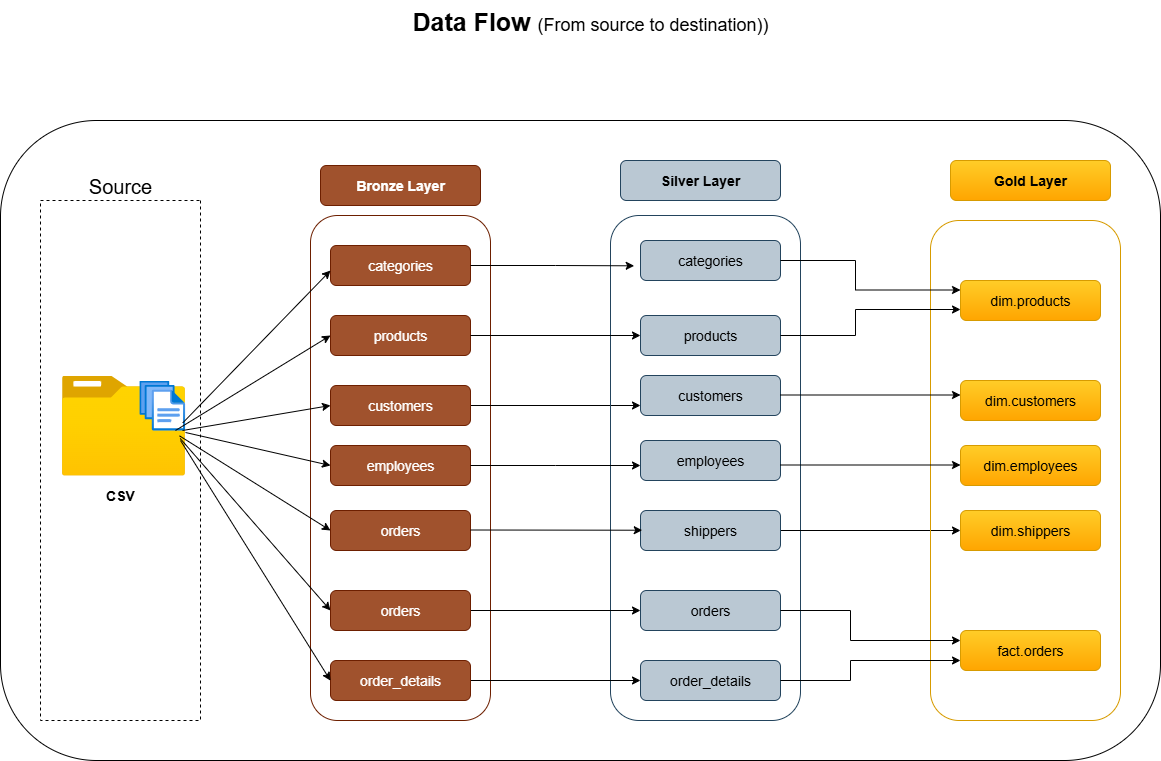

The diagram above was exported from draw.io. Its source (the exported page's mxGraphModel, read from the mxfile embedded in the PNG):
<mxGraphModel dx="786" dy="1616" grid="1" gridSize="10" guides="1" tooltips="1" connect="1" arrows="1" fold="1" page="1" pageScale="1" pageWidth="850" pageHeight="1100" math="0" shadow="0">
  <root>
    <mxCell id="0" />
    <mxCell id="1" parent="0" />
    <mxCell id="eWXR2fjr_c2glAtYahY4-3" value="&lt;font style=&quot;font-size: 20px;&quot;&gt;Source&lt;/font&gt;" style="text;html=1;align=center;verticalAlign=middle;whiteSpace=wrap;rounded=0;" parent="1" vertex="1">
      <mxGeometry x="130" y="130" width="60" height="30" as="geometry" />
    </mxCell>
    <mxCell id="eWXR2fjr_c2glAtYahY4-4" value="" style="rounded=0;whiteSpace=wrap;html=1;direction=south;fillColor=none;dashed=1;" parent="1" vertex="1">
      <mxGeometry x="80" y="160" width="160" height="520" as="geometry" />
    </mxCell>
    <mxCell id="eWXR2fjr_c2glAtYahY4-5" value="" style="image;aspect=fixed;html=1;points=[];align=center;fontSize=12;image=img/lib/azure2/general/Folder_Blank.svg;" parent="1" vertex="1">
      <mxGeometry x="101.36999999999999" y="335" width="123.21" height="100" as="geometry" />
    </mxCell>
    <mxCell id="eWXR2fjr_c2glAtYahY4-6" value="" style="image;aspect=fixed;html=1;points=[];align=center;fontSize=12;image=img/lib/azure2/general/Files.svg;" parent="1" vertex="1">
      <mxGeometry x="178.87" y="340" width="45.71" height="50" as="geometry" />
    </mxCell>
    <mxCell id="eWXR2fjr_c2glAtYahY4-7" value="&lt;font style=&quot;font-size: 14px;&quot;&gt;&lt;b&gt;CSV&lt;/b&gt;&lt;/font&gt;" style="text;html=1;align=center;verticalAlign=middle;whiteSpace=wrap;rounded=0;" parent="1" vertex="1">
      <mxGeometry x="130" y="440" width="60" height="30" as="geometry" />
    </mxCell>
    <mxCell id="eWXR2fjr_c2glAtYahY4-8" value="" style="rounded=1;whiteSpace=wrap;html=1;direction=south;fillColor=none;fontColor=#ffffff;strokeColor=#6D1F00;" parent="1" vertex="1">
      <mxGeometry x="350" y="175" width="180" height="505" as="geometry" />
    </mxCell>
    <mxCell id="eWXR2fjr_c2glAtYahY4-10" value="&lt;font style=&quot;font-size: 14px;&quot;&gt;&lt;b&gt;Bronze Layer&lt;/b&gt;&lt;/font&gt;" style="text;html=1;align=center;verticalAlign=middle;whiteSpace=wrap;rounded=1;fillColor=#a0522d;fontColor=#ffffff;strokeColor=#6D1F00;" parent="1" vertex="1">
      <mxGeometry x="360" y="125" width="160" height="40" as="geometry" />
    </mxCell>
    <mxCell id="eWXR2fjr_c2glAtYahY4-11" value="&lt;font style=&quot;font-size: 14px;&quot;&gt;orders&lt;/font&gt;" style="text;html=1;align=center;verticalAlign=middle;whiteSpace=wrap;rounded=1;fillColor=#a0522d;fontColor=#ffffff;strokeColor=#6D1F00;" parent="1" vertex="1">
      <mxGeometry x="370" y="470" width="140" height="40" as="geometry" />
    </mxCell>
    <mxCell id="eWXR2fjr_c2glAtYahY4-13" value="&lt;font style=&quot;font-size: 14px;&quot;&gt;categories&lt;/font&gt;" style="text;html=1;align=center;verticalAlign=middle;whiteSpace=wrap;rounded=1;fillColor=#a0522d;fontColor=#ffffff;strokeColor=#6D1F00;" parent="1" vertex="1">
      <mxGeometry x="370" y="205" width="140" height="40" as="geometry" />
    </mxCell>
    <mxCell id="eWXR2fjr_c2glAtYahY4-14" value="&lt;font style=&quot;font-size: 14px;&quot;&gt;employees&lt;/font&gt;" style="text;html=1;align=center;verticalAlign=middle;whiteSpace=wrap;rounded=1;fillColor=#a0522d;fontColor=#ffffff;strokeColor=#6D1F00;" parent="1" vertex="1">
      <mxGeometry x="370" y="405" width="140" height="40" as="geometry" />
    </mxCell>
    <mxCell id="GSougKcovdY-461DyGkn-13" style="edgeStyle=orthogonalEdgeStyle;rounded=0;orthogonalLoop=1;jettySize=auto;html=1;entryX=0;entryY=0.75;entryDx=0;entryDy=0;" parent="1" source="eWXR2fjr_c2glAtYahY4-15" target="rAqNf_bQ__Z5PtS0U536-6" edge="1">
      <mxGeometry relative="1" as="geometry" />
    </mxCell>
    <mxCell id="eWXR2fjr_c2glAtYahY4-15" value="&lt;font style=&quot;font-size: 14px;&quot;&gt;customers&lt;/font&gt;" style="text;html=1;align=center;verticalAlign=middle;whiteSpace=wrap;rounded=1;fillColor=#a0522d;fontColor=#ffffff;strokeColor=#6D1F00;" parent="1" vertex="1">
      <mxGeometry x="370" y="345" width="140" height="40" as="geometry" />
    </mxCell>
    <mxCell id="eWXR2fjr_c2glAtYahY4-16" value="&lt;font style=&quot;font-size: 14px;&quot;&gt;products&lt;/font&gt;" style="text;html=1;align=center;verticalAlign=middle;whiteSpace=wrap;rounded=1;fillColor=#a0522d;fontColor=#ffffff;strokeColor=#6D1F00;" parent="1" vertex="1">
      <mxGeometry x="370" y="275" width="140" height="40" as="geometry" />
    </mxCell>
    <mxCell id="eWXR2fjr_c2glAtYahY4-21" value="" style="endArrow=classic;html=1;rounded=0;entryX=0.109;entryY=0.889;entryDx=0;entryDy=0;entryPerimeter=0;exitX=0.982;exitY=0.473;exitDx=0;exitDy=0;exitPerimeter=0;" parent="1" source="eWXR2fjr_c2glAtYahY4-5" target="eWXR2fjr_c2glAtYahY4-8" edge="1">
      <mxGeometry width="50" height="50" relative="1" as="geometry">
        <mxPoint x="224.57999999999998" y="325" as="sourcePoint" />
        <mxPoint x="274.58" y="275" as="targetPoint" />
      </mxGeometry>
    </mxCell>
    <mxCell id="eWXR2fjr_c2glAtYahY4-22" value="" style="endArrow=classic;html=1;rounded=0;exitX=0.79;exitY=1;exitDx=0;exitDy=0;exitPerimeter=0;entryX=0;entryY=0.5;entryDx=0;entryDy=0;" parent="1" source="eWXR2fjr_c2glAtYahY4-6" target="eWXR2fjr_c2glAtYahY4-16" edge="1">
      <mxGeometry width="50" height="50" relative="1" as="geometry">
        <mxPoint x="220" y="330" as="sourcePoint" />
        <mxPoint x="274.58" y="280" as="targetPoint" />
      </mxGeometry>
    </mxCell>
    <mxCell id="eWXR2fjr_c2glAtYahY4-23" value="" style="endArrow=classic;html=1;rounded=0;entryX=0;entryY=0.5;entryDx=0;entryDy=0;" parent="1" target="eWXR2fjr_c2glAtYahY4-15" edge="1">
      <mxGeometry width="50" height="50" relative="1" as="geometry">
        <mxPoint x="222" y="390" as="sourcePoint" />
        <mxPoint x="271.61" y="290" as="targetPoint" />
      </mxGeometry>
    </mxCell>
    <mxCell id="eWXR2fjr_c2glAtYahY4-24" value="" style="endArrow=classic;html=1;rounded=0;entryX=0;entryY=0.5;entryDx=0;entryDy=0;exitX=1.009;exitY=1.04;exitDx=0;exitDy=0;exitPerimeter=0;" parent="1" source="eWXR2fjr_c2glAtYahY4-6" target="eWXR2fjr_c2glAtYahY4-14" edge="1">
      <mxGeometry width="50" height="50" relative="1" as="geometry">
        <mxPoint x="220" y="341" as="sourcePoint" />
        <mxPoint x="260" y="295" as="targetPoint" />
      </mxGeometry>
    </mxCell>
    <mxCell id="eWXR2fjr_c2glAtYahY4-25" value="" style="endArrow=classic;html=1;rounded=0;entryX=0;entryY=0.5;entryDx=0;entryDy=0;exitX=0.893;exitY=1.16;exitDx=0;exitDy=0;exitPerimeter=0;" parent="1" source="eWXR2fjr_c2glAtYahY4-6" target="robTg-MLxb13-Rk3DJUU-1" edge="1">
      <mxGeometry width="50" height="50" relative="1" as="geometry">
        <mxPoint x="220" y="345" as="sourcePoint" />
        <mxPoint x="270" y="295" as="targetPoint" />
      </mxGeometry>
    </mxCell>
    <mxCell id="rAqNf_bQ__Z5PtS0U536-1" value="" style="rounded=1;whiteSpace=wrap;html=1;direction=south;fillColor=none;strokeColor=#23445d;gradientColor=default;" parent="1" vertex="1">
      <mxGeometry x="650" y="175" width="190" height="505" as="geometry" />
    </mxCell>
    <mxCell id="rAqNf_bQ__Z5PtS0U536-2" value="&lt;font style=&quot;font-size: 14px;&quot;&gt;&lt;b&gt;Silver Layer&lt;/b&gt;&lt;/font&gt;" style="text;html=1;align=center;verticalAlign=middle;whiteSpace=wrap;rounded=1;fillColor=#bac8d3;strokeColor=#23445d;" parent="1" vertex="1">
      <mxGeometry x="660" y="120" width="160" height="40" as="geometry" />
    </mxCell>
    <mxCell id="rAqNf_bQ__Z5PtS0U536-3" value="&lt;font style=&quot;font-size: 14px;&quot;&gt;order_details&lt;/font&gt;" style="text;html=1;align=center;verticalAlign=middle;whiteSpace=wrap;rounded=1;fillColor=#bac8d3;strokeColor=#23445d;" parent="1" vertex="1">
      <mxGeometry x="680" y="620" width="140" height="40" as="geometry" />
    </mxCell>
    <mxCell id="rAqNf_bQ__Z5PtS0U536-4" value="&lt;font style=&quot;font-size: 14px;&quot;&gt;categories&lt;/font&gt;" style="text;html=1;align=center;verticalAlign=middle;whiteSpace=wrap;rounded=1;fillColor=#bac8d3;strokeColor=#23445d;" parent="1" vertex="1">
      <mxGeometry x="680" y="200" width="140" height="40" as="geometry" />
    </mxCell>
    <mxCell id="rAqNf_bQ__Z5PtS0U536-5" value="&lt;font style=&quot;font-size: 14px;&quot;&gt;employees&lt;/font&gt;" style="text;html=1;align=center;verticalAlign=middle;whiteSpace=wrap;rounded=1;fillColor=#bac8d3;strokeColor=#23445d;" parent="1" vertex="1">
      <mxGeometry x="680" y="400" width="140" height="40" as="geometry" />
    </mxCell>
    <mxCell id="rAqNf_bQ__Z5PtS0U536-6" value="&lt;font style=&quot;font-size: 14px;&quot;&gt;customers&lt;/font&gt;" style="text;html=1;align=center;verticalAlign=middle;whiteSpace=wrap;rounded=1;fillColor=#bac8d3;strokeColor=#23445d;" parent="1" vertex="1">
      <mxGeometry x="680" y="335" width="140" height="40" as="geometry" />
    </mxCell>
    <mxCell id="rAqNf_bQ__Z5PtS0U536-7" value="&lt;font style=&quot;font-size: 14px;&quot;&gt;products&lt;/font&gt;" style="text;html=1;align=center;verticalAlign=middle;whiteSpace=wrap;rounded=1;fillColor=#bac8d3;strokeColor=#23445d;" parent="1" vertex="1">
      <mxGeometry x="680" y="275" width="140" height="40" as="geometry" />
    </mxCell>
    <mxCell id="SCp8jUkfcSdcLLilt0EY-1" value="&lt;font style=&quot;&quot;&gt;&lt;b style=&quot;font-size: 25px;&quot;&gt;Data Flow&amp;nbsp;&lt;/b&gt;&lt;font style=&quot;font-size: 18px;&quot;&gt;(From source to destination))&lt;/font&gt;&lt;/font&gt;" style="text;html=1;align=center;verticalAlign=middle;whiteSpace=wrap;rounded=0;" parent="1" vertex="1">
      <mxGeometry x="390" y="-40" width="480" height="40" as="geometry" />
    </mxCell>
    <mxCell id="GSougKcovdY-461DyGkn-7" style="edgeStyle=orthogonalEdgeStyle;rounded=0;orthogonalLoop=1;jettySize=auto;html=1;entryX=0;entryY=0.5;entryDx=0;entryDy=0;" parent="1" source="robTg-MLxb13-Rk3DJUU-1" target="GSougKcovdY-461DyGkn-2" edge="1">
      <mxGeometry relative="1" as="geometry" />
    </mxCell>
    <mxCell id="robTg-MLxb13-Rk3DJUU-1" value="&lt;font style=&quot;font-size: 14px;&quot;&gt;orders&lt;/font&gt;" style="text;html=1;align=center;verticalAlign=middle;whiteSpace=wrap;rounded=1;fillColor=#a0522d;fontColor=#ffffff;strokeColor=#6D1F00;" parent="1" vertex="1">
      <mxGeometry x="370" y="550" width="140" height="40" as="geometry" />
    </mxCell>
    <mxCell id="robTg-MLxb13-Rk3DJUU-2" value="" style="endArrow=classic;html=1;rounded=0;entryX=0;entryY=0.5;entryDx=0;entryDy=0;exitX=0.878;exitY=1.107;exitDx=0;exitDy=0;exitPerimeter=0;" parent="1" source="eWXR2fjr_c2glAtYahY4-6" target="eWXR2fjr_c2glAtYahY4-11" edge="1">
      <mxGeometry width="50" height="50" relative="1" as="geometry">
        <mxPoint x="230" y="355" as="sourcePoint" />
        <mxPoint x="380" y="596" as="targetPoint" />
      </mxGeometry>
    </mxCell>
    <mxCell id="GSougKcovdY-461DyGkn-6" style="edgeStyle=orthogonalEdgeStyle;rounded=0;orthogonalLoop=1;jettySize=auto;html=1;entryX=0;entryY=0.5;entryDx=0;entryDy=0;" parent="1" source="robTg-MLxb13-Rk3DJUU-3" target="rAqNf_bQ__Z5PtS0U536-3" edge="1">
      <mxGeometry relative="1" as="geometry" />
    </mxCell>
    <mxCell id="robTg-MLxb13-Rk3DJUU-3" value="&lt;font style=&quot;font-size: 14px;&quot;&gt;order_details&lt;/font&gt;" style="text;html=1;align=center;verticalAlign=middle;whiteSpace=wrap;rounded=1;fillColor=#a0522d;fontColor=#ffffff;strokeColor=#6D1F00;" parent="1" vertex="1">
      <mxGeometry x="370" y="620" width="140" height="40" as="geometry" />
    </mxCell>
    <mxCell id="robTg-MLxb13-Rk3DJUU-4" value="" style="endArrow=classic;html=1;rounded=0;entryX=0.921;entryY=0.889;entryDx=0;entryDy=0;entryPerimeter=0;exitX=0.963;exitY=0.65;exitDx=0;exitDy=0;exitPerimeter=0;" parent="1" source="eWXR2fjr_c2glAtYahY4-5" target="eWXR2fjr_c2glAtYahY4-8" edge="1">
      <mxGeometry width="50" height="50" relative="1" as="geometry">
        <mxPoint x="230" y="410" as="sourcePoint" />
        <mxPoint x="380" y="580" as="targetPoint" />
      </mxGeometry>
    </mxCell>
    <mxCell id="8rNHgXzo3ja-5dAUGmvG-18" style="edgeStyle=orthogonalEdgeStyle;rounded=0;orthogonalLoop=1;jettySize=auto;html=1;entryX=0;entryY=0.5;entryDx=0;entryDy=0;" edge="1" parent="1" source="GSougKcovdY-461DyGkn-1" target="8rNHgXzo3ja-5dAUGmvG-8">
      <mxGeometry relative="1" as="geometry" />
    </mxCell>
    <mxCell id="GSougKcovdY-461DyGkn-1" value="&lt;font style=&quot;font-size: 14px;&quot;&gt;shippers&lt;/font&gt;" style="text;html=1;align=center;verticalAlign=middle;whiteSpace=wrap;rounded=1;fillColor=#bac8d3;strokeColor=#23445d;" parent="1" vertex="1">
      <mxGeometry x="680" y="470" width="140" height="40" as="geometry" />
    </mxCell>
    <mxCell id="GSougKcovdY-461DyGkn-2" value="&lt;font style=&quot;font-size: 14px;&quot;&gt;orders&lt;/font&gt;" style="text;html=1;align=center;verticalAlign=middle;whiteSpace=wrap;rounded=1;fillColor=#bac8d3;strokeColor=#23445d;" parent="1" vertex="1">
      <mxGeometry x="680" y="550" width="140" height="40" as="geometry" />
    </mxCell>
    <mxCell id="GSougKcovdY-461DyGkn-10" value="" style="endArrow=classic;html=1;rounded=0;entryX=0.644;entryY=0.833;entryDx=0;entryDy=0;entryPerimeter=0;" parent="1" edge="1">
      <mxGeometry width="50" height="50" relative="1" as="geometry">
        <mxPoint x="510" y="489.5" as="sourcePoint" />
        <mxPoint x="681.73" y="489.72000000000025" as="targetPoint" />
      </mxGeometry>
    </mxCell>
    <mxCell id="GSougKcovdY-461DyGkn-12" style="edgeStyle=orthogonalEdgeStyle;rounded=0;orthogonalLoop=1;jettySize=auto;html=1;" parent="1" source="eWXR2fjr_c2glAtYahY4-14" edge="1">
      <mxGeometry relative="1" as="geometry">
        <mxPoint x="680" y="425" as="targetPoint" />
      </mxGeometry>
    </mxCell>
    <mxCell id="GSougKcovdY-461DyGkn-14" style="edgeStyle=orthogonalEdgeStyle;rounded=0;orthogonalLoop=1;jettySize=auto;html=1;entryX=0;entryY=0.5;entryDx=0;entryDy=0;" parent="1" source="eWXR2fjr_c2glAtYahY4-16" target="rAqNf_bQ__Z5PtS0U536-7" edge="1">
      <mxGeometry relative="1" as="geometry">
        <mxPoint x="670" y="295" as="targetPoint" />
      </mxGeometry>
    </mxCell>
    <mxCell id="GSougKcovdY-461DyGkn-16" style="edgeStyle=orthogonalEdgeStyle;rounded=0;orthogonalLoop=1;jettySize=auto;html=1;entryX=-0.045;entryY=0.633;entryDx=0;entryDy=0;entryPerimeter=0;" parent="1" source="eWXR2fjr_c2glAtYahY4-13" target="rAqNf_bQ__Z5PtS0U536-4" edge="1">
      <mxGeometry relative="1" as="geometry" />
    </mxCell>
    <mxCell id="8rNHgXzo3ja-5dAUGmvG-1" value="" style="rounded=1;whiteSpace=wrap;html=1;direction=south;fillColor=none;strokeColor=#d79b00;gradientColor=#ffa500;" vertex="1" parent="1">
      <mxGeometry x="970" y="180" width="190" height="500" as="geometry" />
    </mxCell>
    <mxCell id="8rNHgXzo3ja-5dAUGmvG-2" value="&lt;font style=&quot;font-size: 14px;&quot;&gt;&lt;b&gt;Gold Layer&lt;/b&gt;&lt;/font&gt;" style="text;html=1;align=center;verticalAlign=middle;whiteSpace=wrap;rounded=1;fillColor=#ffcd28;strokeColor=#d79b00;gradientColor=#ffa500;" vertex="1" parent="1">
      <mxGeometry x="990" y="120" width="160" height="40" as="geometry" />
    </mxCell>
    <mxCell id="8rNHgXzo3ja-5dAUGmvG-4" value="&lt;span style=&quot;font-size: 14px;&quot;&gt;dim.products&lt;/span&gt;" style="text;html=1;align=center;verticalAlign=middle;whiteSpace=wrap;rounded=1;fillColor=#ffcd28;strokeColor=#d79b00;gradientColor=#ffa500;" vertex="1" parent="1">
      <mxGeometry x="1000" y="240" width="140" height="40" as="geometry" />
    </mxCell>
    <mxCell id="8rNHgXzo3ja-5dAUGmvG-5" value="&lt;font style=&quot;font-size: 14px;&quot;&gt;dim.employees&lt;/font&gt;" style="text;html=1;align=center;verticalAlign=middle;whiteSpace=wrap;rounded=1;fillColor=#ffcd28;strokeColor=#d79b00;gradientColor=#ffa500;" vertex="1" parent="1">
      <mxGeometry x="1000" y="405" width="140" height="40" as="geometry" />
    </mxCell>
    <mxCell id="8rNHgXzo3ja-5dAUGmvG-6" value="&lt;font style=&quot;font-size: 14px;&quot;&gt;dim.customers&lt;/font&gt;" style="text;html=1;align=center;verticalAlign=middle;whiteSpace=wrap;rounded=1;fillColor=#ffcd28;strokeColor=#d79b00;gradientColor=#ffa500;" vertex="1" parent="1">
      <mxGeometry x="1000" y="340" width="140" height="40" as="geometry" />
    </mxCell>
    <mxCell id="8rNHgXzo3ja-5dAUGmvG-8" value="&lt;font style=&quot;font-size: 14px;&quot;&gt;dim.shippers&lt;/font&gt;" style="text;html=1;align=center;verticalAlign=middle;whiteSpace=wrap;rounded=1;fillColor=#ffcd28;strokeColor=#d79b00;gradientColor=#ffa500;" vertex="1" parent="1">
      <mxGeometry x="1000" y="470" width="140" height="40" as="geometry" />
    </mxCell>
    <mxCell id="8rNHgXzo3ja-5dAUGmvG-9" value="&lt;span style=&quot;font-size: 14px;&quot;&gt;fact.orders&lt;/span&gt;" style="text;html=1;align=center;verticalAlign=middle;whiteSpace=wrap;rounded=1;fillColor=#ffcd28;strokeColor=#d79b00;gradientColor=#ffa500;" vertex="1" parent="1">
      <mxGeometry x="1000" y="590" width="140" height="40" as="geometry" />
    </mxCell>
    <mxCell id="8rNHgXzo3ja-5dAUGmvG-10" style="edgeStyle=orthogonalEdgeStyle;rounded=0;orthogonalLoop=1;jettySize=auto;html=1;entryX=0.178;entryY=0.842;entryDx=0;entryDy=0;entryPerimeter=0;" edge="1" parent="1" source="rAqNf_bQ__Z5PtS0U536-7" target="8rNHgXzo3ja-5dAUGmvG-1">
      <mxGeometry relative="1" as="geometry" />
    </mxCell>
    <mxCell id="8rNHgXzo3ja-5dAUGmvG-15" style="edgeStyle=orthogonalEdgeStyle;rounded=0;orthogonalLoop=1;jettySize=auto;html=1;entryX=0.143;entryY=0.375;entryDx=0;entryDy=0;entryPerimeter=0;" edge="1" parent="1">
      <mxGeometry relative="1" as="geometry">
        <mxPoint x="820" y="354.5" as="sourcePoint" />
        <mxPoint x="1000.02" y="354.5" as="targetPoint" />
      </mxGeometry>
    </mxCell>
    <mxCell id="8rNHgXzo3ja-5dAUGmvG-16" style="edgeStyle=orthogonalEdgeStyle;rounded=0;orthogonalLoop=1;jettySize=auto;html=1;entryX=0.143;entryY=0.375;entryDx=0;entryDy=0;entryPerimeter=0;" edge="1" parent="1">
      <mxGeometry relative="1" as="geometry">
        <mxPoint x="820" y="424.5" as="sourcePoint" />
        <mxPoint x="1000.02" y="424.5" as="targetPoint" />
      </mxGeometry>
    </mxCell>
    <mxCell id="8rNHgXzo3ja-5dAUGmvG-17" style="edgeStyle=orthogonalEdgeStyle;rounded=0;orthogonalLoop=1;jettySize=auto;html=1;entryX=0.139;entryY=0.842;entryDx=0;entryDy=0;entryPerimeter=0;" edge="1" parent="1" source="rAqNf_bQ__Z5PtS0U536-4" target="8rNHgXzo3ja-5dAUGmvG-1">
      <mxGeometry relative="1" as="geometry" />
    </mxCell>
    <mxCell id="8rNHgXzo3ja-5dAUGmvG-19" style="edgeStyle=orthogonalEdgeStyle;rounded=0;orthogonalLoop=1;jettySize=auto;html=1;entryX=0;entryY=0.25;entryDx=0;entryDy=0;" edge="1" parent="1" source="GSougKcovdY-461DyGkn-2" target="8rNHgXzo3ja-5dAUGmvG-9">
      <mxGeometry relative="1" as="geometry">
        <Array as="points">
          <mxPoint x="890" y="570" />
          <mxPoint x="890" y="600" />
        </Array>
      </mxGeometry>
    </mxCell>
    <mxCell id="8rNHgXzo3ja-5dAUGmvG-20" style="edgeStyle=orthogonalEdgeStyle;rounded=0;orthogonalLoop=1;jettySize=auto;html=1;entryX=0.88;entryY=0.842;entryDx=0;entryDy=0;entryPerimeter=0;" edge="1" parent="1" source="rAqNf_bQ__Z5PtS0U536-3" target="8rNHgXzo3ja-5dAUGmvG-1">
      <mxGeometry relative="1" as="geometry">
        <Array as="points">
          <mxPoint x="890" y="640" />
          <mxPoint x="890" y="620" />
        </Array>
      </mxGeometry>
    </mxCell>
    <mxCell id="8rNHgXzo3ja-5dAUGmvG-21" value="" style="rounded=1;whiteSpace=wrap;html=1;fillColor=none;" vertex="1" parent="1">
      <mxGeometry x="40" y="80" width="1160" height="640" as="geometry" />
    </mxCell>
  </root>
</mxGraphModel>